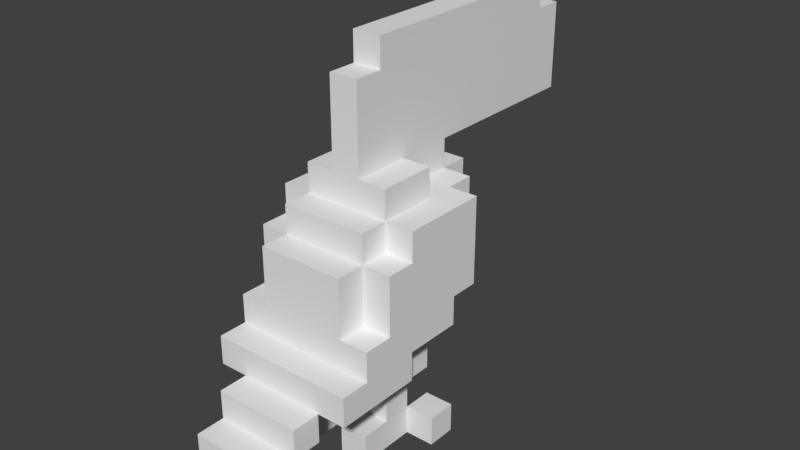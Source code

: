 # Source: petz_toucan.blend  (saved by Blender 2.79.0; exported with 4.5.12 LTS)
import bpy
from mathutils import Matrix  # noqa: F401  (used for matrix-valued properties, if any)

bpy.ops.wm.read_factory_settings(use_empty=True)
scene = bpy.context.scene
scene.name = 'Scene'

# ---- collections
col_collection_1 = bpy.data.collections.new('Collection 1'); scene.collection.children.link(col_collection_1)

# ---- materials (node trees are filled in below, after node groups)
mat_material_001 = bpy.data.materials.new('Material.001')
mat_material_001.alpha_threshold = 0.0
mat_material_001.use_transparent_shadow = False
mat_material_001.roughness = 0.5

# ---- material node trees

# ---- world
world_world = bpy.data.worlds.new('World'); scene.world = world_world
world_world.color = (0.05088, 0.05088, 0.05088)
world_world.use_sun_shadow = False
world_world.sun_shadow_jitter_overblur = 0.0
world_world.cycles.sampling_method = 'MANUAL'

# ---- meshes
me_toucan = bpy.data.meshes.new('toucan')
me_toucan.from_pydata([(-0.0625, -0.5, 0.0), (-0.0625, -0.5, 0.0625), (-0.0625, -0.4375, 0.0625), (-0.0625, -0.4375, 0.0), (-0.125, -0.5, 0.0), (-0.125, -0.5, 0.0625), (-0.125, -0.4375, 0.0625), (-0.125, -0.4375, 0.0), (-0.0625, -0.1875, 0.125), (-0.0625, -0.1875, 0.1875), (-0.0625, -0.0625, 0.1875), (-0.0625, -0.0625, 0.125), (-0.125, -0.1875, 0.125), (-0.125, -0.1875, 0.1875), (-0.125, -0.0625, 0.1875), (-0.125, -0.0625, 0.125), (0.125, -0.1875, -0.125), (0.125, -0.1875, 0.1875), (0.125, 7.451e-09, 0.1875), (0.125, 7.451e-09, -0.125), (-0.0625, -0.1875, -0.125), (-0.0625, -0.1875, 0.1875), (-0.0625, 7.451e-09, 0.1875), (-0.0625, 7.451e-09, -0.125), (0.125, -0.375, 0.0), (0.125, -0.375, 0.0625), (0.125, -0.3125, 0.0625), (0.125, -0.3125, 0.0), (0.0625, -0.375, 0.0), (0.0625, -0.375, 0.0625), (0.0625, -0.3125, 0.0625), (0.0625, -0.3125, 0.0), (0.125, -0.5, 0.125), (0.125, -0.5, 0.1875), (0.125, -0.4375, 0.1875), (0.125, -0.4375, 0.125), (0.0625, -0.5, 0.125), (0.0625, -0.5, 0.1875), (0.0625, -0.4375, 0.1875), (0.0625, -0.4375, 0.125), (-0.0625, -0.1875, -0.0625), (-0.0625, -0.1875, 0.125), (-0.0625, -4.47e-08, 0.125), (-0.0625, -4.47e-08, -0.0625), (-0.125, -0.1875, -0.0625), (-0.125, -0.1875, 0.125), (-0.125, -4.47e-08, 0.125), (-0.125, -4.47e-08, -0.0625), (0.125, 0.0, 0.0), (0.125, 0.0, 0.125), (0.125, 0.0625, 0.125), (0.125, 0.0625, 0.0), (0.0625, 0.0, 0.0), (0.0625, 0.0, 0.125), (0.0625, 0.0625, 0.125), (0.0625, 0.0625, 0.0), (0.125, -0.375, 0.3125), (0.125, -0.375, 0.375), (0.125, -0.3125, 0.375), (0.125, -0.3125, 0.3125), (-0.0625, -0.375, 0.3125), (-0.0625, -0.375, 0.375), (-0.0625, -0.3125, 0.375), (-0.0625, -0.3125, 0.3125), (0.0625, 0.0625, -0.5), (0.0625, 0.0625, -0.125), (0.0625, 0.25, -0.125), (0.0625, 0.25, -0.5), (3.725e-09, 0.0625, -0.5), (3.725e-09, 0.0625, -0.125), (3.725e-09, 0.25, -0.125), (3.725e-09, 0.25, -0.5), (0.1875, -0.3125, 0.125), (0.1875, -0.3125, 0.3125), (0.1875, -0.25, 0.3125), (0.1875, -0.25, 0.125), (0.125, -0.3125, 0.125), (0.125, -0.3125, 0.3125), (0.125, -0.25, 0.3125), (0.125, -0.25, 0.125), (0.0625, 0.0, -0.125), (0.0625, 0.0, 0.125), (0.0625, 0.25, 0.125), (0.0625, 0.25, -0.125), (1.863e-09, 0.0, -0.125), (1.863e-09, 0.0, 0.125), (1.863e-09, 0.25, 0.125), (1.863e-09, 0.25, -0.125), (0.0, -0.375, 0.0), (0.0, -0.375, 0.0625), (0.0, -0.3125, 0.0625), (0.0, -0.3125, 0.0), (-0.0625, -0.375, 0.0), (-0.0625, -0.375, 0.0625), (-0.0625, -0.3125, 0.0625), (-0.0625, -0.3125, 0.0), (0.125, -0.1875, 0.1875), (0.125, -0.1875, 0.25), (0.125, -0.0625, 0.25), (0.125, -0.0625, 0.1875), (-0.0625, -0.1875, 0.1875), (-0.0625, -0.1875, 0.25), (-0.0625, -0.0625, 0.25), (-0.0625, -0.0625, 0.1875), (0.0, 0.0, 0.0), (0.0, 0.0, 0.125), (0.0, 0.0625, 0.125), (0.0, 0.0625, 0.0), (-0.0625, 0.0, 0.0), (-0.0625, 0.0, 0.125), (-0.0625, 0.0625, 0.125), (-0.0625, 0.0625, 0.0), (0.125, -0.5, 0.0625), (0.125, -0.5, 0.125), (0.125, -0.3125, 0.125), (0.125, -0.3125, 0.0625), (0.0625, -0.5, 0.0625), (0.0625, -0.5, 0.125), (0.0625, -0.3125, 0.125), (0.0625, -0.3125, 0.0625), (0.125, -0.25, -0.125), (0.125, -0.25, 0.25), (0.125, -0.1875, 0.25), (0.125, -0.1875, -0.125), (-0.0625, -0.25, -0.125), (-0.0625, -0.25, 0.25), (-0.0625, -0.1875, 0.25), (-0.0625, -0.1875, -0.125), (-0.0625, -0.3125, 0.125), (-0.0625, -0.3125, 0.3125), (-0.0625, -0.25, 0.3125), (-0.0625, -0.25, 0.125), (-0.125, -0.3125, 0.125), (-0.125, -0.3125, 0.3125), (-0.125, -0.25, 0.3125), (-0.125, -0.25, 0.125), (0.0625, 0.25, -0.4375), (0.0625, 0.25, 0.0625), (0.0625, 0.3125, 0.0625), (0.0625, 0.3125, -0.4375), (9.313e-09, 0.25, -0.4375), (9.313e-09, 0.25, 0.0625), (9.313e-09, 0.3125, 0.0625), (9.313e-09, 0.3125, -0.4375), (0.0, -0.5, 0.125), (0.0, -0.5, 0.1875), (0.0, -0.4375, 0.1875), (0.0, -0.4375, 0.125), (-0.0625, -0.5, 0.125), (-0.0625, -0.5, 0.1875), (-0.0625, -0.4375, 0.1875), (-0.0625, -0.4375, 0.125), (-0.0625, -0.25, 0.0), (-0.0625, -0.25, 0.25), (-0.0625, -0.1875, 0.25), (-0.0625, -0.1875, 0.0), (-0.125, -0.25, 0.0), (-0.125, -0.25, 0.25), (-0.125, -0.1875, 0.25), (-0.125, -0.1875, 0.0), (0.125, -0.4375, 0.375), (0.125, -0.4375, 0.4375), (0.125, -0.375, 0.4375), (0.125, -0.375, 0.375), (-0.0625, -0.4375, 0.375), (-0.0625, -0.4375, 0.4375), (-0.0625, -0.375, 0.4375), (-0.0625, -0.375, 0.375), (0.1875, -0.1875, 0.125), (0.1875, -0.1875, 0.1875), (0.1875, -0.0625, 0.1875), (0.1875, -0.0625, 0.125), (0.125, -0.1875, 0.125), (0.125, -0.1875, 0.1875), (0.125, -0.0625, 0.1875), (0.125, -0.0625, 0.125), (0.1875, -0.25, 0.0), (0.1875, -0.25, 0.25), (0.1875, -0.1875, 0.25), (0.1875, -0.1875, 0.0), (0.125, -0.25, 0.0), (0.125, -0.25, 0.25), (0.125, -0.1875, 0.25), (0.125, -0.1875, 0.0), (0.1875, -0.1875, -0.0625), (0.1875, -0.1875, 0.125), (0.1875, 1.49e-08, 0.125), (0.1875, 1.49e-08, -0.0625), (0.125, -0.1875, -0.0625), (0.125, -0.1875, 0.125), (0.125, 1.49e-08, 0.125), (0.125, 1.49e-08, -0.0625), (0.1875, -0.5, 0.0), (0.1875, -0.5, 0.0625), (0.1875, -0.4375, 0.0625), (0.1875, -0.4375, 0.0), (0.125, -0.5, 0.0), (0.125, -0.5, 0.0625), (0.125, -0.4375, 0.0625), (0.125, -0.4375, 0.0), (0.0, -0.5, 0.0625), (0.0, -0.5, 0.125), (0.0, -0.3125, 0.125), (0.0, -0.3125, 0.0625), (-0.0625, -0.5, 0.0625), (-0.0625, -0.5, 0.125), (-0.0625, -0.3125, 0.125), (-0.0625, -0.3125, 0.0625), (0.0625, -0.1875, -0.1875), (0.0625, -0.1875, -0.125), (0.0625, 7.451e-08, -0.125), (0.0625, 7.451e-08, -0.1875), (8.754e-08, -0.1875, -0.1875), (8.754e-08, -0.1875, -0.125), (8.754e-08, 7.451e-08, -0.125), (8.754e-08, 7.451e-08, -0.1875), (0.125, -0.3125, 0.25), (0.125, -0.3125, 0.3125), (0.125, -0.25, 0.3125), (0.125, -0.25, 0.25), (-0.0625, -0.3125, 0.25), (-0.0625, -0.3125, 0.3125), (-0.0625, -0.25, 0.3125), (-0.0625, -0.25, 0.25), (0.125, -0.3125, -0.0625), (0.125, -0.3125, 0.25), (0.125, -0.25, 0.25), (0.125, -0.25, -0.0625), (-0.0625, -0.3125, -0.0625), (-0.0625, -0.3125, 0.25), (-0.0625, -0.25, 0.25), (-0.0625, -0.25, -0.0625)], [], [(0, 3, 2, 1), (4, 5, 6, 7), (0, 4, 7, 3), (1, 2, 6, 5), (0, 1, 5, 4), (3, 7, 6, 2), (8, 11, 10, 9), (12, 13, 14, 15), (8, 12, 15, 11), (9, 10, 14, 13), (8, 9, 13, 12), (11, 15, 14, 10), (16, 19, 18, 17), (20, 21, 22, 23), (16, 20, 23, 19), (17, 18, 22, 21), (16, 17, 21, 20), (19, 23, 22, 18), (24, 27, 26, 25), (28, 29, 30, 31), (24, 28, 31, 27), (25, 26, 30, 29), (24, 25, 29, 28), (27, 31, 30, 26), (32, 35, 34, 33), (36, 37, 38, 39), (32, 36, 39, 35), (33, 34, 38, 37), (32, 33, 37, 36), (35, 39, 38, 34), (40, 43, 42, 41), (44, 45, 46, 47), (40, 44, 47, 43), (41, 42, 46, 45), (40, 41, 45, 44), (43, 47, 46, 42), (48, 51, 50, 49), (52, 53, 54, 55), (48, 52, 55, 51), (49, 50, 54, 53), (48, 49, 53, 52), (51, 55, 54, 50), (56, 59, 58, 57), (60, 61, 62, 63), (56, 60, 63, 59), (57, 58, 62, 61), (56, 57, 61, 60), (59, 63, 62, 58), (64, 67, 66, 65), (68, 69, 70, 71), (64, 68, 71, 67), (65, 66, 70, 69), (64, 65, 69, 68), (67, 71, 70, 66), (72, 75, 74, 73), (76, 77, 78, 79), (72, 76, 79, 75), (73, 74, 78, 77), (72, 73, 77, 76), (75, 79, 78, 74), (80, 83, 82, 81), (84, 85, 86, 87), (80, 84, 87, 83), (81, 82, 86, 85), (80, 81, 85, 84), (83, 87, 86, 82), (88, 91, 90, 89), (92, 93, 94, 95), (88, 92, 95, 91), (89, 90, 94, 93), (88, 89, 93, 92), (91, 95, 94, 90), (96, 99, 98, 97), (100, 101, 102, 103), (96, 100, 103, 99), (97, 98, 102, 101), (96, 97, 101, 100), (99, 103, 102, 98), (104, 107, 106, 105), (108, 109, 110, 111), (104, 108, 111, 107), (105, 106, 110, 109), (104, 105, 109, 108), (107, 111, 110, 106), (112, 115, 114, 113), (116, 117, 118, 119), (112, 116, 119, 115), (113, 114, 118, 117), (112, 113, 117, 116), (115, 119, 118, 114), (120, 123, 122, 121), (124, 125, 126, 127), (120, 124, 127, 123), (121, 122, 126, 125), (120, 121, 125, 124), (123, 127, 126, 122), (128, 131, 130, 129), (132, 133, 134, 135), (128, 132, 135, 131), (129, 130, 134, 133), (128, 129, 133, 132), (131, 135, 134, 130), (136, 139, 138, 137), (140, 141, 142, 143), (136, 140, 143, 139), (137, 138, 142, 141), (136, 137, 141, 140), (139, 143, 142, 138), (144, 147, 146, 145), (148, 149, 150, 151), (144, 148, 151, 147), (145, 146, 150, 149), (144, 145, 149, 148), (147, 151, 150, 146), (152, 155, 154, 153), (156, 157, 158, 159), (152, 156, 159, 155), (153, 154, 158, 157), (152, 153, 157, 156), (155, 159, 158, 154), (160, 163, 162, 161), (164, 165, 166, 167), (160, 164, 167, 163), (161, 162, 166, 165), (160, 161, 165, 164), (163, 167, 166, 162), (168, 171, 170, 169), (172, 173, 174, 175), (168, 172, 175, 171), (169, 170, 174, 173), (168, 169, 173, 172), (171, 175, 174, 170), (176, 179, 178, 177), (180, 181, 182, 183), (176, 180, 183, 179), (177, 178, 182, 181), (176, 177, 181, 180), (179, 183, 182, 178), (184, 187, 186, 185), (188, 189, 190, 191), (184, 188, 191, 187), (185, 186, 190, 189), (184, 185, 189, 188), (187, 191, 190, 186), (192, 195, 194, 193), (196, 197, 198, 199), (192, 196, 199, 195), (193, 194, 198, 197), (192, 193, 197, 196), (195, 199, 198, 194), (200, 203, 202, 201), (204, 205, 206, 207), (200, 204, 207, 203), (201, 202, 206, 205), (200, 201, 205, 204), (203, 207, 206, 202), (208, 211, 210, 209), (212, 213, 214, 215), (208, 212, 215, 211), (209, 210, 214, 213), (208, 209, 213, 212), (211, 215, 214, 210), (216, 219, 218, 217), (220, 221, 222, 223), (216, 220, 223, 219), (217, 218, 222, 221), (216, 217, 221, 220), (219, 223, 222, 218), (224, 227, 226, 225), (228, 229, 230, 231), (224, 228, 231, 227), (225, 226, 230, 229), (224, 225, 229, 228), (227, 231, 230, 226)])
_uv = me_toucan.uv_layers.new(name='UVMap')
_uv.uv.foreach_set('vector', [0.8125, 0.5938, 0.8125, 0.5625, 0.7812, 0.5625, 0.7812, 0.5938, 0.8125, 0.5938, 0.7812, 0.5938, 0.7812, 0.5625, 0.8125, 0.5625, 0.4688, 0.1875, 0.4375, 0.1875, 0.4375, 0.2188, 0.4688, 0.2188, 0.5625, 0.1875, 0.5625, 0.2188, 0.5312, 0.2188, 0.5312, 0.1875, 0.75, 0.3125, 0.75, 0.2812, 0.7812, 0.2812, 0.7812, 0.3125, 0.75, 0.3125, 0.7812, 0.3125, 0.7812, 0.2812, 0.75, 0.2812, 0.875, 0.7812, 0.875, 0.7188, 0.8438, 0.7188, 0.8438, 0.7812, 0.875, 0.8125, 0.8438, 0.8125, 0.8438, 0.75, 0.875, 0.75, 0.5625, 0.3438, 0.5312, 0.3438, 0.5312, 0.4062, 0.5625, 0.4062, 0.5625, 0.3438, 0.5625, 0.4062, 0.5312, 0.4062, 0.5312, 0.3438, 0.8438, 0.75, 0.8438, 0.7188, 0.875, 0.7188, 0.875, 0.75, 0.2188, 0.375, 0.25, 0.375, 0.25, 0.3438, 0.2188, 0.3438, 0.4375, 0.6562, 0.4375, 0.75, 0.5938, 0.75, 0.5938, 0.6562, 0.4375, 0.6562, 0.5938, 0.6562, 0.5938, 0.75, 0.4375, 0.75, 0.4375, 0.3438, 0.3438, 0.3438, 0.3438, 0.4375, 0.4375, 0.4375, 0.5625, 0.3438, 0.6562, 0.3438, 0.6562, 0.4375, 0.5625, 0.4375, 0.8125, 0.3438, 0.8125, 0.3125, 0.8438, 0.3125, 0.8438, 0.3438, 0.1562, 0.2188, 0.125, 0.2188, 0.125, 0.375, 0.1562, 0.375, 0.2188, 0.6562, 0.2188, 0.625, 0.1875, 0.625, 0.1875, 0.6562, 0.2188, 0.6562, 0.1875, 0.6562, 0.1875, 0.625, 0.2188, 0.625, 0.375, 0.25, 0.3438, 0.25, 0.3438, 0.2812, 0.375, 0.2812, 0.6562, 0.25, 0.6562, 0.2812, 0.625, 0.2812, 0.625, 0.25, 0.8438, 0.3125, 0.8438, 0.2812, 0.875, 0.2812, 0.875, 0.3125, 0.8438, 0.3125, 0.875, 0.3125, 0.875, 0.2812, 0.8438, 0.2812, 0.1562, 0.5938, 0.1562, 0.5625, 0.125, 0.5625, 0.125, 0.5938, 0.1562, 0.5938, 0.125, 0.5938, 0.125, 0.5625, 0.1562, 0.5625, 0.375, 0.1875, 0.3438, 0.1875, 0.3438, 0.2188, 0.375, 0.2188, 0.6562, 0.1875, 0.6562, 0.2188, 0.625, 0.2188, 0.625, 0.1875, 0.8438, 0.375, 0.8438, 0.3438, 0.875, 0.3438, 0.875, 0.375, 0.8438, 0.375, 0.875, 0.375, 0.875, 0.3438, 0.8438, 0.3438, 0.8438, 0.8125, 0.8438, 0.7188, 0.75, 0.7188, 0.75, 0.8125, 0.75, 0.7188, 0.8438, 0.7188, 0.8438, 0.8125, 0.75, 0.8125, 0.4688, 0.3438, 0.4375, 0.3438, 0.4375, 0.4375, 0.4688, 0.4375, 0.5625, 0.3438, 0.5625, 0.4375, 0.5312, 0.4375, 0.5312, 0.3438, 0.75, 0.4062, 0.75, 0.3125, 0.7812, 0.3125, 0.7812, 0.4062, 0.25, 0.25, 0.2188, 0.25, 0.2188, 0.3438, 0.25, 0.3438, 0.2188, 0.8438, 0.2188, 0.8125, 0.1562, 0.8125, 0.1562, 0.8438, 0.2188, 0.8438, 0.1562, 0.8438, 0.1562, 0.8125, 0.2188, 0.8125, 0.375, 0.4375, 0.3438, 0.4375, 0.3438, 0.4688, 0.375, 0.4688, 0.6875, 0.4062, 0.6875, 0.4375, 0.6562, 0.4375, 0.6562, 0.4062, 0.125, 0.3438, 0.125, 0.2812, 0.1562, 0.2812, 0.1562, 0.3438, 0.1562, 0.2812, 0.125, 0.2812, 0.125, 0.3438, 0.1562, 0.3438, 0.0625, 0.6562, 0.0625, 0.625, 0.03125, 0.625, 0.03125, 0.6562, 0.9688, 0.6562, 0.9375, 0.6562, 0.9375, 0.625, 0.9688, 0.625, 0.4375, 0.25, 0.3438, 0.25, 0.3438, 0.2812, 0.4375, 0.2812, 0.4375, 0.25, 0.4375, 0.2812, 0.3438, 0.2812, 0.3438, 0.25, 0.875, 0.4375, 0.875, 0.4688, 0.7812, 0.4688, 0.7812, 0.4375, 0.125, 0.4688, 0.2188, 0.4688, 0.2188, 0.4375, 0.125, 0.4375, 0.4688, 0.8438, 0.4688, 0.9375, 0.25, 0.9375, 0.25, 0.8438, 0.5312, 0.8438, 0.7188, 0.8438, 0.7188, 0.9375, 0.5312, 0.9375, 0.4062, 0.4688, 0.375, 0.4688, 0.375, 0.5625, 0.4062, 0.5625, 0.4062, 0.4688, 0.4062, 0.5625, 0.375, 0.5625, 0.375, 0.4688, 0.8438, 0.03125, 0.8438, 0.25, 0.8125, 0.25, 0.8125, 0.03125, 0.1875, 0.0625, 0.1562, 0.0625, 0.1562, 0.25, 0.1875, 0.25, 0.0625, 0.6562, 0.0625, 0.6875, 0.1562, 0.6875, 0.1562, 0.6562, 0.1562, 0.6875, 0.0625, 0.6875, 0.0625, 0.6562, 0.1562, 0.6562, 0.3438, 0.2812, 0.3125, 0.2812, 0.3125, 0.3125, 0.3438, 0.3125, 0.6875, 0.2812, 0.6875, 0.3125, 0.6562, 0.3125, 0.6562, 0.2812, 0.875, 0.4375, 0.875, 0.3438, 0.9062, 0.3438, 0.9062, 0.4375, 0.125, 0.3438, 0.09375, 0.3438, 0.09375, 0.4375, 0.125, 0.4375, 0.2812, 0.8125, 0.2812, 0.9375, 0.1562, 0.9375, 0.1562, 0.8125, 0.7188, 0.8125, 0.8438, 0.8125, 0.8438, 0.9375, 0.7188, 0.9375, 0.4062, 0.4062, 0.375, 0.4062, 0.375, 0.5938, 0.4062, 0.5938, 0.625, 0.4375, 0.625, 0.5625, 0.5938, 0.5625, 0.5938, 0.4375, 0.375, 0.4062, 0.375, 0.375, 0.4062, 0.375, 0.4062, 0.4062, 0.1875, 0.2188, 0.1562, 0.2188, 0.1562, 0.3125, 0.1875, 0.3125, 0.8125, 0.6562, 0.8125, 0.625, 0.7812, 0.625, 0.7812, 0.6562, 0.8125, 0.6562, 0.7812, 0.6562, 0.7812, 0.625, 0.8125, 0.625, 0.4375, 0.2812, 0.4062, 0.2812, 0.4062, 0.3125, 0.4375, 0.3125, 0.5938, 0.25, 0.5938, 0.2812, 0.5625, 0.2812, 0.5625, 0.25, 0.7812, 0.3125, 0.7812, 0.2812, 0.8125, 0.2812, 0.8125, 0.3125, 0.7812, 0.3125, 0.8125, 0.3125, 0.8125, 0.2812, 0.7812, 0.2812, 0.125, 0.7812, 0.125, 0.7188, 0.09375, 0.7188, 0.09375, 0.7812, 0.9062, 0.7812, 0.875, 0.7812, 0.875, 0.7188, 0.9062, 0.7188, 0.6562, 0.3438, 0.5625, 0.3438, 0.5625, 0.4062, 0.6562, 0.4062, 0.5625, 0.375, 0.5625, 0.3125, 0.6562, 0.3125, 0.6562, 0.375, 0.125, 0.4062, 0.125, 0.375, 0.2188, 0.375, 0.2188, 0.4062, 0.2188, 0.4062, 0.125, 0.4062, 0.125, 0.4375, 0.2188, 0.4375, 0.8438, 0.8438, 0.8438, 0.8125, 0.7812, 0.8125, 0.7812, 0.8438, 0.7812, 0.8125, 0.8438, 0.8125, 0.8438, 0.8438, 0.7812, 0.8438, 0.4375, 0.4375, 0.4062, 0.4375, 0.4062, 0.4688, 0.4375, 0.4688, 0.5938, 0.4375, 0.5938, 0.4688, 0.5625, 0.4688, 0.5625, 0.4375, 0.2188, 0.3125, 0.2188, 0.25, 0.25, 0.25, 0.25, 0.3125, 0.2188, 0.2812, 0.1875, 0.2812, 0.1875, 0.3438, 0.2188, 0.3438, 0.1562, 0.5625, 0.1562, 0.6562, 0.1875, 0.6562, 0.1875, 0.5625, 0.1562, 0.5625, 0.1875, 0.5625, 0.1875, 0.6562, 0.1562, 0.6562, 0.375, 0.1875, 0.3438, 0.1875, 0.3438, 0.2812, 0.375, 0.2812, 0.1875, 0.5625, 0.1875, 0.6562, 0.1562, 0.6562, 0.1562, 0.5625, 0.8438, 0.3438, 0.8438, 0.3125, 0.875, 0.3125, 0.875, 0.3438, 0.3438, 0.2812, 0.375, 0.2812, 0.375, 0.25, 0.3438, 0.25, 0.125, 0.6875, 0.125, 0.7188, 0.2812, 0.7188, 0.2812, 0.6875, 0.7188, 0.6875, 0.875, 0.6875, 0.875, 0.7188, 0.7188, 0.7188, 0.4375, 0.3125, 0.3438, 0.3125, 0.3438, 0.3438, 0.4375, 0.3438, 0.6562, 0.3125, 0.6562, 0.3438, 0.5625, 0.3438, 0.5625, 0.3125, 0.8125, 0.375, 0.8125, 0.3438, 0.8438, 0.3438, 0.8438, 0.375, 0.8125, 0.4062, 0.8438, 0.4062, 0.8438, 0.375, 0.8125, 0.375, 0.9375, 0.6875, 0.9375, 0.6562, 0.8438, 0.6562, 0.8438, 0.6875, 0.9375, 0.6875, 0.8438, 0.6875, 0.8438, 0.6562, 0.9375, 0.6562, 0.4688, 0.2812, 0.4375, 0.2812, 0.4375, 0.3125, 0.4688, 0.3125, 0.5625, 0.2812, 0.5625, 0.3125, 0.5312, 0.3125, 0.5312, 0.2812, 0.75, 0.4375, 0.75, 0.3438, 0.7812, 0.3438, 0.7812, 0.4375, 0.25, 0.3438, 0.2188, 0.3438, 0.2188, 0.4375, 0.25, 0.4375, 0.4375, 0.9688, 0.4375, 0.9375, 0.1875, 0.9375, 0.1875, 0.9688, 0.5625, 0.9375, 0.8125, 0.9375, 0.8125, 0.9688, 0.5625, 0.9688, 0.375, 0.5938, 0.4062, 0.5938, 0.4062, 0.5625, 0.375, 0.5625, 0.5938, 0.5938, 0.5938, 0.5625, 0.625, 0.5625, 0.625, 0.5938, 0.1562, 0.2812, 0.1562, 0.0625, 0.1875, 0.0625, 0.1875, 0.2812, 0.1875, 0.0625, 0.1562, 0.0625, 0.1562, 0.3125, 0.1875, 0.3125, 0.1562, 0.5938, 0.1562, 0.5625, 0.125, 0.5625, 0.125, 0.5938, 0.875, 0.5938, 0.8438, 0.5938, 0.8438, 0.5625, 0.875, 0.5625, 0.6562, 0.1875, 0.625, 0.1875, 0.625, 0.2188, 0.6562, 0.2188, 0.5938, 0.1875, 0.5938, 0.2188, 0.5625, 0.2188, 0.5625, 0.1875, 0.7812, 0.375, 0.7812, 0.3438, 0.8125, 0.3438, 0.8125, 0.375, 0.7812, 0.375, 0.8125, 0.375, 0.8125, 0.3438, 0.7812, 0.3438, 0.7812, 0.6875, 0.7812, 0.7188, 0.9062, 0.7188, 0.9062, 0.6875, 0.7812, 0.6875, 0.9062, 0.6875, 0.9062, 0.7188, 0.7812, 0.7188, 0.4688, 0.3125, 0.4375, 0.3125, 0.4375, 0.3438, 0.4688, 0.3438, 0.5625, 0.3125, 0.5625, 0.3438, 0.5312, 0.3438, 0.5312, 0.3125, 0.75, 0.4375, 0.75, 0.3125, 0.7812, 0.3125, 0.7812, 0.4375, 0.25, 0.2812, 0.2188, 0.2812, 0.2188, 0.4062, 0.25, 0.4062, 0.03125, 0.625, 0.03125, 0.5938, 0.0, 0.5938, 0.0, 0.625, 1.0, 0.625, 0.9688, 0.625, 0.9688, 0.5938, 1.0, 0.5938, 0.4375, 0.2188, 0.3438, 0.2188, 0.3438, 0.25, 0.4375, 0.25, 0.5625, 0.25, 0.5625, 0.2188, 0.6562, 0.2188, 0.6562, 0.25, 0.875, 0.4688, 0.875, 0.5, 0.7812, 0.5, 0.7812, 0.4688, 0.125, 0.5, 0.2188, 0.5, 0.2188, 0.4688, 0.125, 0.4688, 0.125, 0.7188, 0.125, 0.7812, 0.1562, 0.7812, 0.1562, 0.7188, 0.1562, 0.7812, 0.125, 0.7812, 0.125, 0.7188, 0.1562, 0.7188, 0.6875, 0.3438, 0.6562, 0.3438, 0.6562, 0.4062, 0.6875, 0.4062, 0.6875, 0.3438, 0.6875, 0.4062, 0.6562, 0.4062, 0.6562, 0.3438, 0.125, 0.75, 0.125, 0.7188, 0.1562, 0.7188, 0.1562, 0.75, 0.09375, 0.375, 0.125, 0.375, 0.125, 0.3438, 0.09375, 0.3438, 0.2188, 0.7188, 0.2188, 0.6875, 0.09375, 0.6875, 0.09375, 0.7188, 0.09375, 0.6875, 0.2188, 0.6875, 0.2188, 0.7188, 0.09375, 0.7188, 0.3125, 0.3438, 0.3438, 0.3438, 0.3438, 0.3125, 0.3125, 0.3125, 0.6562, 0.3438, 0.6562, 0.3125, 0.6875, 0.3125, 0.6875, 0.3438, 0.875, 0.4375, 0.875, 0.3125, 0.9062, 0.3125, 0.9062, 0.4375, 0.125, 0.2812, 0.09375, 0.2812, 0.09375, 0.4062, 0.125, 0.4062, 0.25, 0.7188, 0.25, 0.8125, 0.1562, 0.8125, 0.1562, 0.7188, 0.25, 0.8125, 0.1562, 0.8125, 0.1562, 0.7188, 0.25, 0.7188, 0.3438, 0.3438, 0.3125, 0.3438, 0.3125, 0.4375, 0.3438, 0.4375, 0.6875, 0.3438, 0.6875, 0.4375, 0.6562, 0.4375, 0.6562, 0.3438, 0.875, 0.4062, 0.875, 0.3125, 0.9062, 0.3125, 0.9062, 0.4062, 0.125, 0.25, 0.09375, 0.25, 0.09375, 0.3438, 0.125, 0.3438, 0.2188, 0.5938, 0.2188, 0.5625, 0.1875, 0.5625, 0.1875, 0.5938, 0.2188, 0.5938, 0.1875, 0.5938, 0.1875, 0.5625, 0.2188, 0.5625, 0.3438, 0.1875, 0.3125, 0.1875, 0.3125, 0.2188, 0.3438, 0.2188, 0.6875, 0.1875, 0.6875, 0.2188, 0.6562, 0.2188, 0.6562, 0.1875, 0.875, 0.3125, 0.875, 0.2812, 0.9062, 0.2812, 0.9062, 0.3125, 0.875, 0.3125, 0.9062, 0.3125, 0.9062, 0.2812, 0.875, 0.2812, 0.8125, 0.5625, 0.8125, 0.6562, 0.8438, 0.6562, 0.8438, 0.5625, 0.8125, 0.5625, 0.8438, 0.5625, 0.8438, 0.6562, 0.8125, 0.6562, 0.4375, 0.1875, 0.4062, 0.1875, 0.4062, 0.2812, 0.4375, 0.2812, 0.8438, 0.5625, 0.8438, 0.6562, 0.8125, 0.6562, 0.8125, 0.5625, 0.7812, 0.3438, 0.7812, 0.3125, 0.8125, 0.3125, 0.8125, 0.3438, 0.4062, 0.2812, 0.4375, 0.2812, 0.4375, 0.25, 0.4062, 0.25, 0.2812, 0.7188, 0.2812, 0.8125, 0.3125, 0.8125, 0.3125, 0.7188, 0.6875, 0.7188, 0.7188, 0.7188, 0.7188, 0.8125, 0.6875, 0.8125, 0.4062, 0.3438, 0.375, 0.3438, 0.375, 0.4375, 0.4062, 0.4375, 0.4062, 0.3438, 0.4062, 0.4375, 0.375, 0.4375, 0.375, 0.3438, 0.375, 0.375, 0.375, 0.3438, 0.4062, 0.3438, 0.4062, 0.375, 0.375, 0.4375, 0.4062, 0.4375, 0.4062, 0.4062, 0.375, 0.4062, 0.09375, 0.6875, 0.09375, 0.6562, 0.0625, 0.6562, 0.0625, 0.6875, 0.9375, 0.6875, 0.9062, 0.6875, 0.9062, 0.6562, 0.9375, 0.6562, 0.3438, 0.3125, 0.4375, 0.3125, 0.4375, 0.2812, 0.3438, 0.2812, 0.3438, 0.3125, 0.3438, 0.2812, 0.4375, 0.2812, 0.4375, 0.3125, 0.875, 0.4062, 0.875, 0.4375, 0.7812, 0.4375, 0.7812, 0.4062, 0.125, 0.4375, 0.2188, 0.4375, 0.2188, 0.4062, 0.125, 0.4062, 0.09375, 0.6562, 0.09375, 0.6875, 0.25, 0.6875, 0.25, 0.6562, 0.9062, 0.6875, 0.75, 0.6875, 0.75, 0.6562, 0.9062, 0.6562, 0.4375, 0.2812, 0.3438, 0.2812, 0.3438, 0.3125, 0.4375, 0.3125, 0.3438, 0.3125, 0.3438, 0.2812, 0.4375, 0.2812, 0.4375, 0.3125, 0.8125, 0.375, 0.8125, 0.3438, 0.8438, 0.3438, 0.8438, 0.375, 0.8125, 0.3438, 0.8438, 0.3438, 0.8438, 0.3125, 0.8125, 0.3125])
me_toucan.materials.append(mat_material_001)
me_toucan.use_remesh_preserve_volume = False
me_toucan.use_remesh_preserve_attributes = False
me_toucan.use_mirror_vertex_groups = False
me_toucan.update()
arm_armature = bpy.data.armatures.new('Armature')  # bones are not reproduced

# ---- objects
ob_armature = bpy.data.objects.new('Armature', arm_armature)
ob_toucan = bpy.data.objects.new('toucan', me_toucan)

# ---- transforms, parenting, visibility, modifiers, constraints
ob_armature.location = (0.3336, 0.07637, -0.3296)
ob_armature.scale = (0.3223, 0.3223, 0.3223)
ob_armature.lineart.crease_threshold = 0.0
ob_toucan.parent = ob_armature
ob_toucan.matrix_parent_inverse = Matrix(((3.103, 0.0, 0.0, -1.035), (-5.96e-08, 3.103, 0.0, -0.237), (0.0, 0.0, 3.103, 1.023), (0.0, 0.0, 0.0, 1.0)))
ob_toucan.location = (0.0, 0.0, 0.0)
ob_toucan.rotation_euler = (1.571, -0.0, 0.0)
ob_toucan.lineart.crease_threshold = 0.0
_vg = ob_toucan.vertex_groups.new(name='head')
_vg.add([64, 65, 66, 67, 68, 69, 70, 71, 80, 81, 82, 83, 84, 85, 86, 87, 136, 137, 138, 139, 140, 141, 142, 143], 1.0, 'REPLACE')
_vg = ob_toucan.vertex_groups.new(name='right_wing')
_vg.add([72, 73, 74, 75, 76, 77, 78, 79, 168, 169, 170, 171, 172, 173, 174, 175, 176, 177, 178, 179, 180, 181, 182, 183, 184, 185, 186, 187, 188, 189, 190, 191], 1.0, 'REPLACE')
_vg = ob_toucan.vertex_groups.new(name='left_wing')
_vg.add([8, 9, 10, 11, 12, 13, 14, 15, 40, 41, 42, 43, 44, 45, 46, 47, 128, 129, 130, 131, 132, 133, 134, 135, 152, 153, 154, 155, 156, 157, 158, 159], 1.0, 'REPLACE')
_vg = ob_toucan.vertex_groups.new(name='right_leg')
_vg.add([32, 33, 34, 35, 36, 37, 38, 39, 112, 113, 114, 115, 116, 117, 118, 119, 192, 193, 194, 195, 196, 197, 198, 199], 1.0, 'REPLACE')
_vg = ob_toucan.vertex_groups.new(name='left_leg')
_vg.add([0, 1, 2, 3, 4, 5, 6, 7, 144, 145, 146, 147, 148, 149, 150, 151, 200, 201, 202, 203, 204, 205, 206, 207], 1.0, 'REPLACE')
_vg = ob_toucan.vertex_groups.new(name='tail')
_vg.add([56, 57, 58, 59, 60, 61, 62, 63, 160, 161, 162, 163, 164, 165, 166, 167, 216, 217, 218, 219, 220, 221, 222, 223], 1.0, 'REPLACE')
_vg = ob_toucan.vertex_groups.new(name='body')
_vg.add([16, 17, 18, 19, 20, 21, 22, 23, 24, 25, 26, 27, 28, 29, 30, 31, 48, 49, 50, 51, 52, 53, 54, 55, 88, 89, 90, 91, 92, 93, 94, 95, 96, 97, 98, 99, 100, 101, 102, 103, 104, 105, 106, 107, 108, 109, 110, 111, 120, 121, 122, 123, 124, 125, 126, 127, 208, 209, 210, 211, 212, 213, 214, 215, 224, 225, 226, 227, 228, 229, 230, 231], 1.0, 'REPLACE')
_m = ob_toucan.modifiers.new('Armature', 'ARMATURE')
_m.object = ob_armature

# ---- collection membership
col_collection_1.objects.link(ob_armature)
col_collection_1.objects.link(ob_toucan)

# ---- scene / render settings (as saved in the file)
scene.frame_start = 1; scene.frame_end = 98; scene.frame_set(90)
scene.render.engine = 'BLENDER_EEVEE_NEXT'
scene.render.resolution_percentage = 50
scene.render.dither_intensity = 0.0
scene.cycles.use_denoising = False
scene.cycles.samples = 128
scene.cycles.sampling_pattern = 'TABULATED_SOBOL'
scene.cycles.use_adaptive_sampling = False
scene.cycles.use_light_tree = False
scene.cycles.blur_glossy = 0.0
scene.cycles.sample_clamp_indirect = 0.0
scene.view_settings.view_transform = 'Standard'
bpy.context.view_layer.update()

# ---- added for rendering (the .blend has no active camera and no usable light): camera, sun
cam_auto = bpy.data.cameras.new('AutoCamera')
cam_auto.lens = 50.0
cam_auto.sensor_width = 36.0
cam_auto.clip_end = 1000.0
ob_auto_camera = bpy.data.objects.new('AutoCamera', cam_auto)
scene.collection.objects.link(ob_auto_camera)
ob_auto_camera.location = (1.26741, -1.45539, 0.890928)
ob_auto_camera.rotation_euler = (1.09748, -7.21219e-08, 0.694738)
scene.camera = ob_auto_camera
light_auto_sun = bpy.data.lights.new('AutoSun', 'SUN')
light_auto_sun.energy = 3.0
light_auto_sun.angle = 0.0523599
ob_auto_sun = bpy.data.objects.new('AutoSun', light_auto_sun)
scene.collection.objects.link(ob_auto_sun)
ob_auto_sun.rotation_euler = (0.872665, 0.174533, 0.523599)
bpy.context.view_layer.update()

